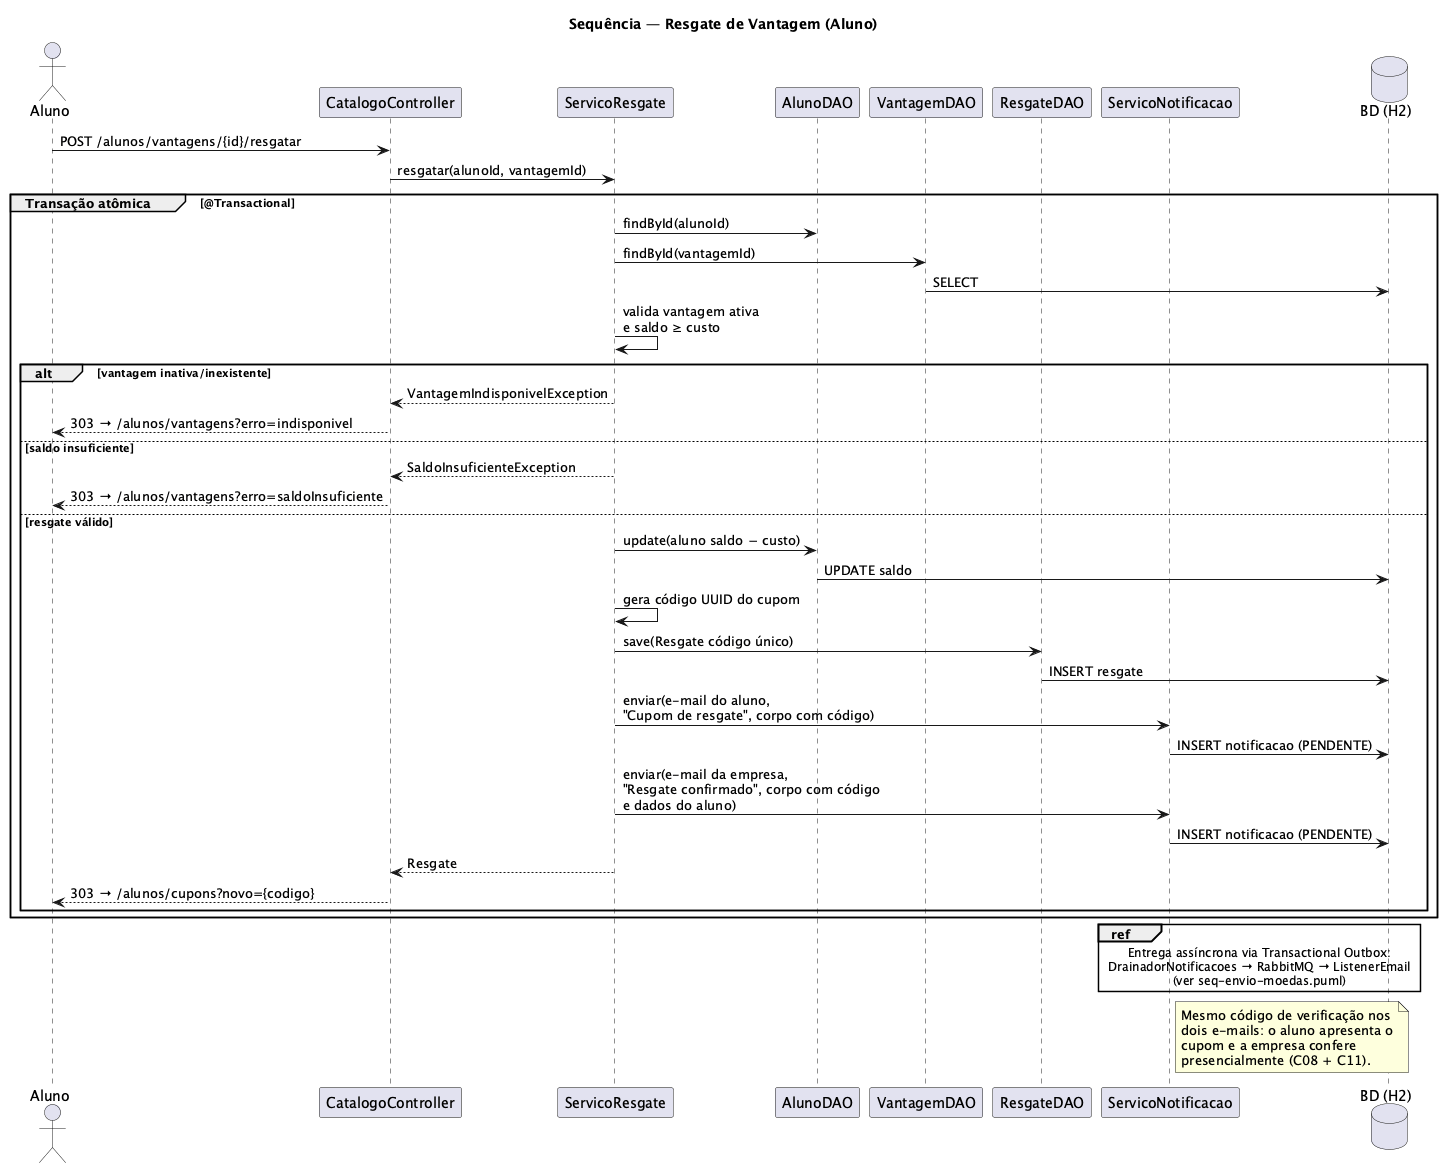

The diagram above was rendered by PlantUML. Its source (embedded in the PNG):
@startuml seq-resgate
' Diagrama de Sequência — Resgatar vantagem (C10 + C08 + C11)
' Lab04S03 (troca de vantagens). Fiel à implementação:
' CatalogoController.resgatar → ServicoResgate.resgatar (débito atômico,
' cupom UUID, e-mail ao aluno e confirmação à empresa). O fluxo assíncrono
' de entrega está detalhado em seq-envio-moedas.puml (ref).

skinparam shadowing false
title Sequência — Resgate de Vantagem (Aluno)

actor "Aluno" as aluno
participant "CatalogoController" as ctrl
participant "ServicoResgate" as servico
participant "AlunoDAO" as alunoDAO
participant "VantagemDAO" as vantagemDAO
participant "ResgateDAO" as resgateDAO
participant "ServicoNotificacao" as notif
database "BD (H2)" as bd

aluno -> ctrl : POST /alunos/vantagens/{id}/resgatar
ctrl -> servico : resgatar(alunoId, vantagemId)

group Transação atômica [@Transactional]
  servico -> alunoDAO : findById(alunoId)
  servico -> vantagemDAO : findById(vantagemId)
  vantagemDAO -> bd : SELECT
  servico -> servico : valida vantagem ativa\ne saldo ≥ custo

  alt vantagem inativa/inexistente
    servico --> ctrl : VantagemIndisponivelException
    ctrl --> aluno : 303 → /alunos/vantagens?erro=indisponivel
  else saldo insuficiente
    servico --> ctrl : SaldoInsuficienteException
    ctrl --> aluno : 303 → /alunos/vantagens?erro=saldoInsuficiente
  else resgate válido
    servico -> alunoDAO : update(aluno saldo − custo)
    alunoDAO -> bd : UPDATE saldo
    servico -> servico : gera código UUID do cupom
    servico -> resgateDAO : save(Resgate código único)
    resgateDAO -> bd : INSERT resgate

    servico -> notif : enviar(e-mail do aluno,\n"Cupom de resgate", corpo com código)
    notif -> bd : INSERT notificacao (PENDENTE)
    servico -> notif : enviar(e-mail da empresa,\n"Resgate confirmado", corpo com código\ne dados do aluno)
    notif -> bd : INSERT notificacao (PENDENTE)

    servico --> ctrl : Resgate
    ctrl --> aluno : 303 → /alunos/cupons?novo={codigo}
  end
end

ref over notif, bd
  Entrega assíncrona via Transactional Outbox:
  DrainadorNotificacoes → RabbitMQ → ListenerEmail
  (ver seq-envio-moedas.puml)
end ref

note right of notif
  Mesmo código de verificação nos
  dois e-mails: o aluno apresenta o
  cupom e a empresa confere
  presencialmente (C08 + C11).
end note

@enduml